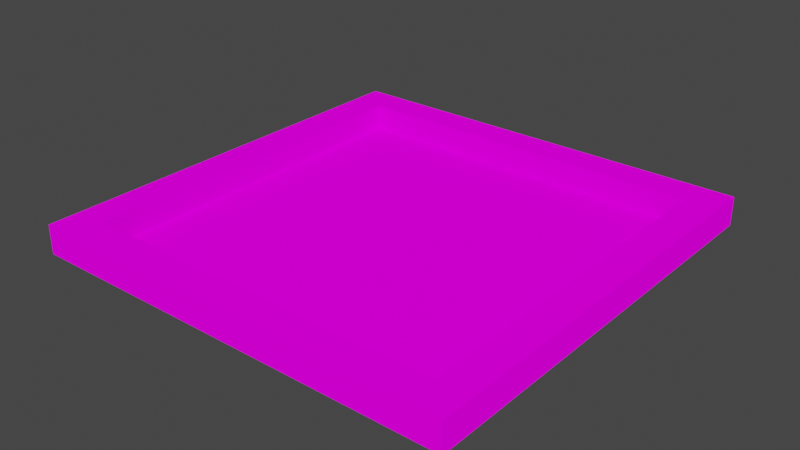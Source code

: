 # Source: sanbox.blend  (saved by Blender 2.92.15; exported with 4.5.12 LTS)
import bpy
from mathutils import Matrix  # noqa: F401  (used for matrix-valued properties, if any)

bpy.ops.wm.read_factory_settings(use_empty=True)
scene = bpy.context.scene
scene.name = 'Scene'

# ---- collections
col_collection = bpy.data.collections.new('Collection'); scene.collection.children.link(col_collection)

# ---- images (referenced by path relative to the original .blend; pixels are not part of the script)
import os
ASSET_DIR = os.environ.get("B2B_ASSET_DIR", "")  # directory of the original .blend (textures are referenced by path, not embedded)
HERE = os.path.dirname(os.path.abspath(__file__))  # packed textures are extracted next to this script under _unpacked/

def load_image(name, relpath, width, height, colorspace="sRGB"):
    """Load a texture the original file referenced (path relative to the .blend, or extracted next to this script)."""
    p = next((c for c in (os.path.join(HERE, relpath), os.path.join(ASSET_DIR, relpath)) if relpath and os.path.exists(c)), "")
    if p:
        img = bpy.data.images.load(p, check_existing=True)
        img.name = name
    else:  # same state as the original file: an image datablock whose file is absent (Cycles renders it pink)
        img = bpy.data.images.new(name, width, height)
        img.source = "FILE"
        img.filepath = "//" + (relpath or name)
    img.colorspace_settings.name = colorspace
    return img
img_wood_jpg = load_image('wood.jpg', 'wood.jpg', 1024, 1024, 'sRGB')
img_sand_png = load_image('sand.png', 'sand.png', 1024, 1024, 'sRGB')

# ---- materials (node trees are filled in below, after node groups)
mat_wood_002 = bpy.data.materials.new('wood.002')
mat_wood_002.use_transparent_shadow = False
mat_sand = bpy.data.materials.new('sand')
mat_sand.use_transparent_shadow = False

# ---- material node trees
mat_wood_002.use_nodes = True; mat_wood_002.node_tree.nodes.clear()
_N = mat_wood_002.node_tree.nodes; _L = mat_wood_002.node_tree.links
n0 = _N.new('ShaderNodeOutputMaterial'); n0.name = 'Material Output'; n0.location = (300, 300)
n1 = _N.new('ShaderNodeBsdfDiffuse'); n1.name = 'Diffuse BSDF'; n1.location = (10, 300)
n1.inputs[1].default_value = 0.5
n2 = _N.new('ShaderNodeTexImage'); n2.name = 'Image Texture'; n2.location = (-280, 280)
n2.image = img_wood_jpg
_L.new(n1.outputs[0], n0.inputs[0])
_L.new(n2.outputs[0], n1.inputs[0])
n0.is_active_output = True
mat_sand.use_nodes = True; mat_sand.node_tree.nodes.clear()
_N = mat_sand.node_tree.nodes; _L = mat_sand.node_tree.links
n0 = _N.new('ShaderNodeOutputMaterial'); n0.name = 'Material Output'; n0.location = (300, 300)
n1 = _N.new('ShaderNodeBsdfDiffuse'); n1.name = 'Diffuse BSDF'; n1.location = (10, 300)
n1.inputs[1].default_value = 0.5
n2 = _N.new('ShaderNodeTexImage'); n2.name = 'Image Texture'; n2.location = (-280, 280)
n2.image = img_sand_png
_L.new(n1.outputs[0], n0.inputs[0])
_L.new(n2.outputs[0], n1.inputs[0])
n0.is_active_output = True

# ---- world
world_world = bpy.data.worlds.new('World'); scene.world = world_world
world_world.use_nodes = True; world_world.node_tree.nodes.clear()
_N = world_world.node_tree.nodes; _L = world_world.node_tree.links
n0 = _N.new('ShaderNodeOutputWorld'); n0.name = 'World Output'; n0.location = (300, 300)
n1 = _N.new('ShaderNodeBackground'); n1.name = 'Background'; n1.location = (10, 300)
n1.inputs[0].default_value = (0.05088, 0.05088, 0.05088, 1.0)
_L.new(n1.outputs[0], n0.inputs[0])
n0.is_active_output = True
world_world.color = (0.05088, 0.05088, 0.05088)
world_world.use_sun_shadow = False
world_world.sun_shadow_jitter_overblur = 0.0

# ---- meshes
me_cube_005 = bpy.data.meshes.new('Cube.005')
me_cube_005.from_pydata([(-4.412, -4.412, -0.2954), (-4.412, -4.412, 0.2954), (-4.412, 4.412, -0.2954), (-4.412, 4.412, 0.2954), (4.412, -4.412, -0.2954), (4.412, -4.412, 0.2954), (4.412, 4.412, -0.2954), (4.412, 4.412, 0.2954), (-3.749, -3.749, 0.2954), (-3.749, 3.749, 0.2954), (3.749, 3.749, 0.2954), (3.749, -3.749, 0.2954), (-3.749, -3.749, -0.2165), (-3.749, 3.749, -0.2165), (3.749, 3.749, -0.2165), (3.749, -3.749, -0.2165)], [], [(0, 1, 3, 2), (2, 3, 7, 6), (6, 7, 5, 4), (4, 5, 1, 0), (2, 6, 4, 0), (5, 7, 10, 11), (9, 8, 12, 13), (3, 1, 8, 9), (1, 5, 11, 8), (7, 3, 9, 10), (14, 13, 12, 15), (8, 11, 15, 12), (10, 9, 13, 14), (11, 10, 14, 15)])
me_cube_005.polygons.foreach_set('material_index', [0, 0, 0, 0, 0, 0, 0, 0, 0, 0, 1, 0, 0, 0])
_uv = me_cube_005.uv_layers.new(name='UVMap')
_uv.uv.foreach_set('vector', [0.1232, 1.636, 0.1544, 0.8687, -0.009614, 0.1724, 0.0005237, 0.186, 0.0005237, 0.186, -0.009614, 0.1724, 0.07769, 0.004964, -0.04075, -0.1692, -0.04075, -0.1692, 0.07769, 0.004964, -0.02683, 0.419, 0.06838, -0.6357, 0.06838, -0.6357, -0.02683, 0.419, 0.1544, 0.8687, 0.1232, 1.636, 0.0005237, 0.186, -0.04075, -0.1692, 0.06838, -0.6357, 0.1232, 1.636, -0.02683, 0.419, 0.07769, 0.004964, 0.05326, 0.1805, 0.02382, 0.4031, 0.02659, 0.2765, 0.09271, 0.5911, -0.05996, 0.639, 0.03052, 0.0997, -0.009614, 0.1724, 0.1544, 0.8687, 0.09271, 0.5911, 0.02659, 0.2765, 0.1544, 0.8687, -0.02683, 0.419, 0.02382, 0.4031, 0.09271, 0.5911, 0.07769, 0.004964, -0.009614, 0.1724, 0.02659, 0.2765, 0.05326, 0.1805, -0.08661, -0.0935, 1.085, -0.0935, 1.085, 1.078, -0.08661, 1.078, 0.09271, 0.5911, 0.02382, 0.4031, 0.07433, 0.5153, -0.05996, 0.639, 0.05326, 0.1805, 0.02659, 0.2765, 0.03052, 0.0997, 0.1544, 0.2036, 0.02382, 0.4031, 0.05326, 0.1805, 0.1544, 0.2036, 0.07433, 0.5153])
me_cube_005.materials.append(mat_wood_002)
me_cube_005.materials.append(mat_sand)
me_cube_005.use_remesh_fix_poles = True
me_cube_005.use_remesh_preserve_attributes = False
me_cube_005.use_mirror_vertex_groups = False
me_cube_005.update()

# ---- objects
ob_model = bpy.data.objects.new('model', me_cube_005)

# ---- transforms, parenting, visibility, modifiers, constraints
ob_model.location = (0.0, 0.0, 0.0)
ob_model.lineart.crease_threshold = 0.0

# ---- collection membership
col_collection.objects.link(ob_model)

# ---- scene / render settings (as saved in the file)
scene.frame_start = 1; scene.frame_end = 250; scene.frame_set(1)
scene.render.engine = 'BLENDER_EEVEE_NEXT'
scene.cycles.use_denoising = False
scene.cycles.samples = 128
scene.cycles.sampling_pattern = 'TABULATED_SOBOL'
scene.cycles.use_adaptive_sampling = False
scene.cycles.use_light_tree = False
scene.view_settings.view_transform = 'Filmic'
bpy.context.view_layer.update()

# ---- added for rendering (the .blend has no active camera and no usable light): camera, sun
cam_auto = bpy.data.cameras.new('AutoCamera')
cam_auto.lens = 50.0
cam_auto.sensor_width = 36.0
cam_auto.clip_end = 1000.0
ob_auto_camera = bpy.data.objects.new('AutoCamera', cam_auto)
scene.collection.objects.link(ob_auto_camera)
ob_auto_camera.location = (11.5596, -13.8716, 9.24771)
ob_auto_camera.rotation_euler = (1.09748, -7.21219e-08, 0.694738)
scene.camera = ob_auto_camera
light_auto_sun = bpy.data.lights.new('AutoSun', 'SUN')
light_auto_sun.energy = 3.0
light_auto_sun.angle = 0.0523599
ob_auto_sun = bpy.data.objects.new('AutoSun', light_auto_sun)
scene.collection.objects.link(ob_auto_sun)
ob_auto_sun.rotation_euler = (0.872665, 0.174533, 0.523599)
bpy.context.view_layer.update()
